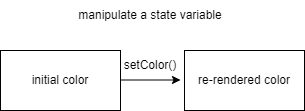

The diagram above was exported from draw.io. Its source (the exported page's mxGraphModel, read from the mxfile embedded in the PNG):
<mxGraphModel dx="714" dy="375" grid="1" gridSize="10" guides="1" tooltips="1" connect="1" arrows="1" fold="1" page="1" pageScale="1" pageWidth="827" pageHeight="1169" math="0" shadow="0">
  <root>
    <mxCell id="0" />
    <mxCell id="1" parent="0" />
    <mxCell id="NhIolke5fmHnct7JZ462-4" value="" style="endArrow=classic;html=1;rounded=0;" edge="1" parent="1">
      <mxGeometry width="50" height="50" relative="1" as="geometry">
        <mxPoint x="350" y="189.5" as="sourcePoint" />
        <mxPoint x="410" y="189.5" as="targetPoint" />
      </mxGeometry>
    </mxCell>
    <mxCell id="NhIolke5fmHnct7JZ462-5" value="re-rendered color" style="rounded=0;whiteSpace=wrap;html=1;" vertex="1" parent="1">
      <mxGeometry x="414" y="160" width="120" height="60" as="geometry" />
    </mxCell>
    <mxCell id="NhIolke5fmHnct7JZ462-6" value="initial color" style="rounded=0;whiteSpace=wrap;html=1;" vertex="1" parent="1">
      <mxGeometry x="230" y="160" width="120" height="60" as="geometry" />
    </mxCell>
    <mxCell id="NhIolke5fmHnct7JZ462-7" value="setColor()" style="text;html=1;align=center;verticalAlign=middle;whiteSpace=wrap;rounded=0;" vertex="1" parent="1">
      <mxGeometry x="350" y="160" width="60" height="30" as="geometry" />
    </mxCell>
    <mxCell id="NhIolke5fmHnct7JZ462-8" value="manipulate a state variable" style="text;html=1;align=center;verticalAlign=middle;whiteSpace=wrap;rounded=0;" vertex="1" parent="1">
      <mxGeometry x="275" y="110" width="210" height="30" as="geometry" />
    </mxCell>
  </root>
</mxGraphModel>